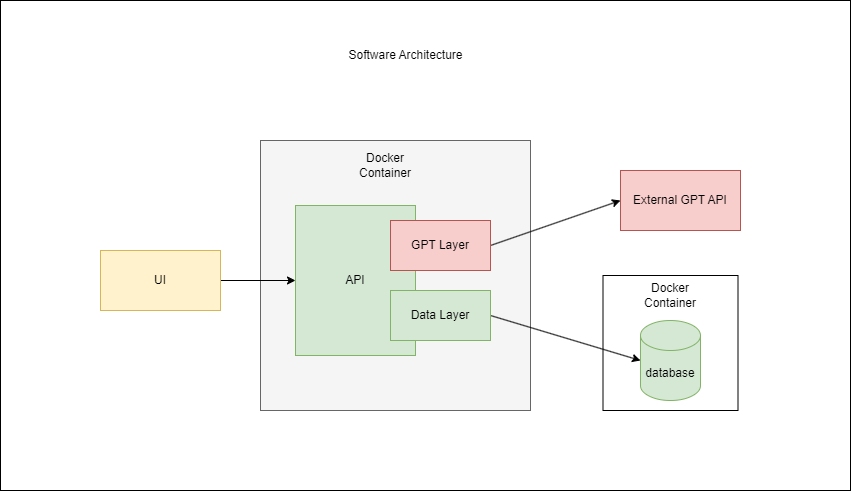

The diagram above was exported from draw.io. Its source (the exported page's mxGraphModel, read from the mxfile embedded in the PNG):
<mxGraphModel dx="1130" dy="523" grid="1" gridSize="10" guides="1" tooltips="1" connect="1" arrows="1" fold="1" page="1" pageScale="1" pageWidth="850" pageHeight="1100" math="0" shadow="0">
  <root>
    <mxCell id="0" />
    <mxCell id="1" parent="0" />
    <mxCell id="17" value="" style="rounded=0;whiteSpace=wrap;html=1;fontColor=#000000;fillColor=#FFFFFF;" parent="1" vertex="1">
      <mxGeometry x="20" y="120" width="850" height="490" as="geometry" />
    </mxCell>
    <mxCell id="13" value="" style="whiteSpace=wrap;html=1;aspect=fixed;fontColor=#FFFFFF;fillColor=#FFFFFF;" parent="1" vertex="1">
      <mxGeometry x="622.5" y="395" width="135" height="135" as="geometry" />
    </mxCell>
    <mxCell id="12" value="" style="whiteSpace=wrap;html=1;aspect=fixed;fontColor=#333333;fillColor=#f5f5f5;strokeColor=#666666;" parent="1" vertex="1">
      <mxGeometry x="280" y="260" width="270" height="270" as="geometry" />
    </mxCell>
    <mxCell id="2" value="API" style="rounded=0;html=1;fillColor=#d5e8d4;strokeColor=#82b366;fontColor=#000000;whiteSpace=wrap;" parent="1" vertex="1">
      <mxGeometry x="315" y="325" width="120" height="150" as="geometry" />
    </mxCell>
    <mxCell id="11" style="html=1;exitX=1;exitY=0.5;exitDx=0;exitDy=0;entryX=0;entryY=0.5;entryDx=0;entryDy=0;strokeColor=#000000;" parent="1" source="3" target="7" edge="1">
      <mxGeometry relative="1" as="geometry" />
    </mxCell>
    <mxCell id="3" value="GPT Layer" style="rounded=0;whiteSpace=wrap;html=1;fillColor=#f8cecc;strokeColor=#b85450;fontColor=#000000;" parent="1" vertex="1">
      <mxGeometry x="410" y="340" width="100" height="50" as="geometry" />
    </mxCell>
    <mxCell id="5" style="edgeStyle=none;html=1;exitX=1;exitY=0.5;exitDx=0;exitDy=0;entryX=0;entryY=0.5;entryDx=0;entryDy=0;strokeColor=#000000;" parent="1" source="4" target="2" edge="1">
      <mxGeometry relative="1" as="geometry" />
    </mxCell>
    <mxCell id="4" value="UI" style="rounded=0;whiteSpace=wrap;html=1;fillColor=#fff2cc;strokeColor=#d6b656;fontColor=#000000;" parent="1" vertex="1">
      <mxGeometry x="120" y="370" width="120" height="60" as="geometry" />
    </mxCell>
    <mxCell id="10" style="edgeStyle=none;html=1;exitX=1;exitY=0.5;exitDx=0;exitDy=0;entryX=0;entryY=0.5;entryDx=0;entryDy=0;strokeColor=#000000;entryPerimeter=0;" parent="1" source="6" target="9" edge="1">
      <mxGeometry relative="1" as="geometry" />
    </mxCell>
    <mxCell id="6" value="Data Layer" style="rounded=0;whiteSpace=wrap;html=1;fillColor=#d5e8d4;strokeColor=#82b366;fontColor=#000000;" parent="1" vertex="1">
      <mxGeometry x="410" y="410" width="100" height="50" as="geometry" />
    </mxCell>
    <mxCell id="7" value="External GPT API" style="rounded=0;whiteSpace=wrap;html=1;fillColor=#f8cecc;strokeColor=#b85450;fontColor=#000000;" parent="1" vertex="1">
      <mxGeometry x="640" y="290" width="120" height="60" as="geometry" />
    </mxCell>
    <mxCell id="9" value="database" style="shape=cylinder3;whiteSpace=wrap;html=1;boundedLbl=1;backgroundOutline=1;size=15;fillColor=#d5e8d4;strokeColor=#82b366;fontColor=#000000;" parent="1" vertex="1">
      <mxGeometry x="660" y="440" width="60" height="80" as="geometry" />
    </mxCell>
    <mxCell id="15" value="Docker Container" style="text;html=1;strokeColor=none;fillColor=none;align=center;verticalAlign=middle;whiteSpace=wrap;rounded=0;fontColor=#000000;" parent="1" vertex="1">
      <mxGeometry x="375" y="270" width="60" height="30" as="geometry" />
    </mxCell>
    <mxCell id="16" value="Docker Container" style="text;html=1;strokeColor=none;fillColor=none;align=center;verticalAlign=middle;whiteSpace=wrap;rounded=0;fontColor=#000000;" parent="1" vertex="1">
      <mxGeometry x="660" y="400" width="60" height="30" as="geometry" />
    </mxCell>
    <mxCell id="18" value="Software Architecture" style="text;html=1;strokeColor=none;fillColor=none;align=center;verticalAlign=middle;whiteSpace=wrap;rounded=0;fontColor=#000000;" parent="1" vertex="1">
      <mxGeometry x="358" y="160" width="135" height="30" as="geometry" />
    </mxCell>
  </root>
</mxGraphModel>